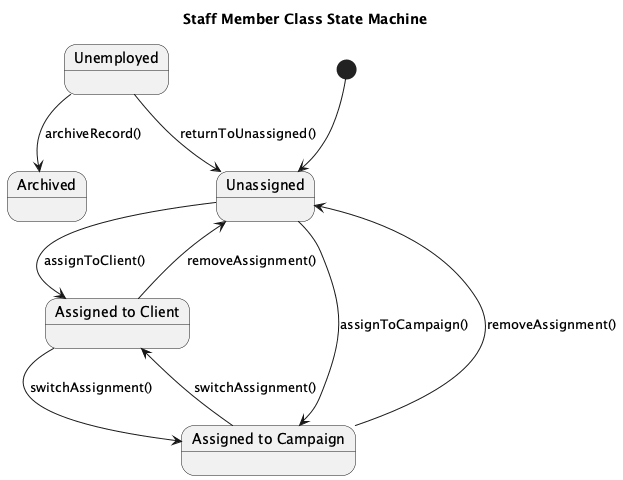

The diagram above was rendered by PlantUML. Its source (embedded in the PNG):
@startuml
title Staff Member Class State Machine

state "Unassigned" as Unassigned
state "Assigned to Client" as AssignedToClient
state "Assigned to Campaign" as AssignedToCampaign
state "Unemployed" as Unemployed
state "Archived" as Archived

[*] --> Unassigned

Unassigned --> AssignedToClient : assignToClient()
Unassigned --> AssignedToCampaign : assignToCampaign()
AssignedToClient --> Unassigned : removeAssignment()
AssignedToClient --> AssignedToCampaign : switchAssignment()
AssignedToCampaign --> Unassigned : removeAssignment()
AssignedToCampaign --> AssignedToClient : switchAssignment()
Unemployed --> Archived : archiveRecord()
Unemployed --> Unassigned : returnToUnassigned()

@enduml